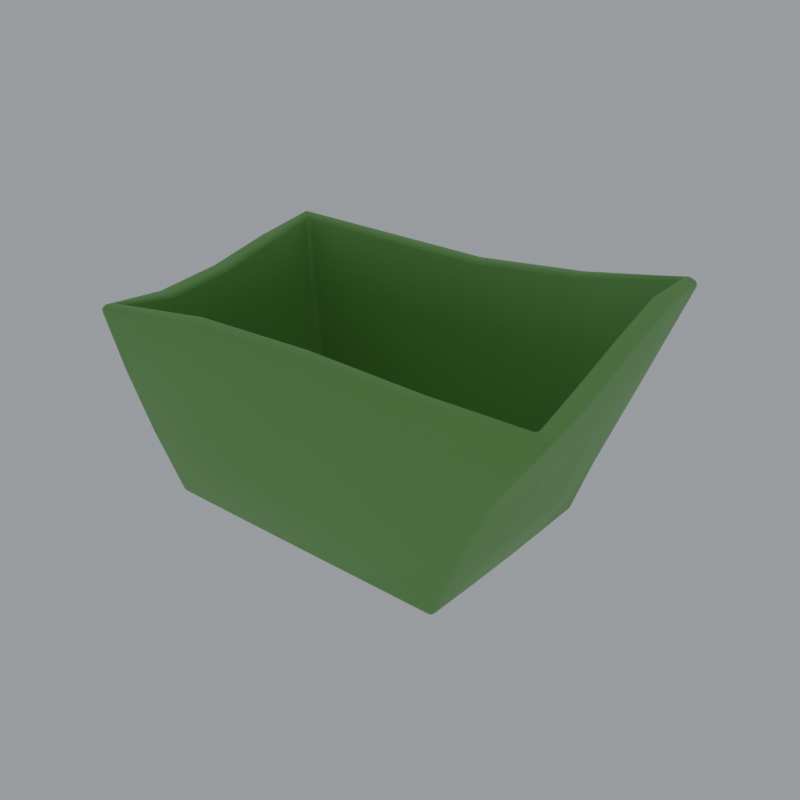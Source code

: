 # Source: StorageCrate.blend  (saved by Blender 5.2.45; exported with 4.5.12 LTS)
import bpy
from mathutils import Matrix  # noqa: F401  (used for matrix-valued properties, if any)

bpy.ops.wm.read_factory_settings(use_empty=True)
scene = bpy.context.scene
scene.name = 'Scene'

# ---- collections
col_export = bpy.data.collections.new('Export'); scene.collection.children.link(col_export)

# ---- materials (node trees are filled in below, after node groups)
mat_body = bpy.data.materials.new('Body')
mat_body.diffuse_color = (0.1626, 0.42, 0.1005, 1.0)

# ---- material node trees
mat_body.use_nodes = True; mat_body.node_tree.nodes.clear()
_N = mat_body.node_tree.nodes; _L = mat_body.node_tree.links
n0 = _N.new('ShaderNodeBsdfPrincipled'); n0.name = 'Principled BSDF'; n0.location = (-200, 100)
n0.inputs[0].default_value = (0.1626, 0.42, 0.1005, 1.0)
n0.inputs[2].default_value = 0.55
n0.inputs[10].default_value = 0.005
n1 = _N.new('ShaderNodeOutputMaterial'); n1.name = 'Material Output'; n1.location = (200, 100)
_L.new(n0.outputs[0], n1.inputs[0])
n1.is_active_output = True

# ---- world
world_previewworld = bpy.data.worlds.new('PreviewWorld'); scene.world = world_previewworld
world_previewworld.use_nodes = True; world_previewworld.node_tree.nodes.clear()
_N = world_previewworld.node_tree.nodes; _L = world_previewworld.node_tree.links
n0 = _N.new('ShaderNodeBackground'); n0.name = 'Background'; n0.location = (-200, 100)
n0.inputs[0].default_value = (0.35, 0.37, 0.4, 1.0)
n1 = _N.new('ShaderNodeOutputWorld'); n1.name = 'World Output'; n1.location = (200, 100)
_L.new(n0.outputs[0], n1.inputs[0])
n1.is_active_output = True

# ---- meshes
me_body = bpy.data.meshes.new('Body')
me_body.from_pydata([(-1.155, -1.814, 0.9667), (0.124, -1.816, 0.9667), (1.398, -1.71, 0.9667), (2.639, -0.7769, 0.9667), (2.681, 0.1072, 0.9667), (2.567, 0.9849, 0.9667), (1.255, 1.814, 0.9667), (-0.02398, 1.816, 0.9667), (-1.298, 1.71, 0.9667), (-2.539, 0.7769, 0.9667), (-2.581, -0.1072, 0.9667), (-2.467, -0.9849, 0.9667), (-1.016, -2.003, 1.933), (0.357, -1.924, 1.933), (1.725, -1.779, 1.933), (3.018, -0.7216, 1.933), (2.989, 0.2276, 1.933), (2.863, 1.169, 1.933), (1.416, 2.003, 1.933), (0.04296, 1.924, 1.933), (-1.325, 1.779, 1.933), (-2.618, 0.7216, 1.933), (-2.589, -0.2276, 1.933), (-2.463, -1.169, 1.933), (-1.152, -1.602, 1.026), (0.1152, -1.602, 1.019), (1.378, -1.495, 1.008), (2.44, -0.7635, 1.059), (2.48, 0.09871, 1.057), (2.366, 0.9543, 1.05), (1.253, 1.602, 1.025), (-0.01461, 1.602, 1.016), (-1.278, 1.494, 1.003), (-2.326, 0.7626, 1.02), (-2.367, -0.09826, 1.017), (-2.254, -0.9527, 1.01), (-1.026, -1.787, 1.976), (0.3391, -1.706, 1.96), (1.698, -1.562, 1.958), (2.817, -0.7243, 2.023), (2.782, 0.207, 2.005), (2.658, 1.133, 2.003), (1.424, 1.786, 1.971), (0.06083, 1.705, 1.953), (-1.297, 1.561, 1.946), (-2.398, 0.7215, 1.938), (-2.37, -0.2088, 1.923), (-2.247, -1.132, 1.925), (-2.11, -1.4, 0.06456), (-2.035, -1.385, 0.0), (-2.044, -1.468, 0.06277), (-2.084, -1.392, 0.01891), (-2.077, -1.43, 0.02575), (-2.039, -1.436, 0.01838), (-2.09, -1.447, 0.0581), (-1.057, -1.473, 0.06113), (-1.05, -1.385, 0.0), (-1.052, -1.438, 0.0179), (0.007836, -1.473, 0.06109), (0.0, -1.385, 0.0), (0.002295, -1.438, 0.01789), (1.073, -1.467, 0.06308), (1.05, -1.385, 0.0), (1.057, -1.436, 0.01848), (2.124, -1.39, 0.06076), (2.052, -1.456, 0.06506), (2.035, -1.385, 0.0), (2.101, -1.436, 0.05686), (2.082, -1.425, 0.02533), (2.043, -1.433, 0.01906), (2.088, -1.387, 0.0178), (2.132, -0.7281, 0.05706), (2.035, -0.725, 0.0), (2.09, -0.7259, 0.01671), (2.134, 0.006209, 0.05599), (2.035, 0.0, 0.0), (2.091, 0.001819, 0.0164), (2.128, 0.7408, 0.05882), (2.035, 0.725, 0.0), (2.089, 0.7296, 0.01723), (2.048, 1.468, 0.06277), (2.116, 1.401, 0.06327), (2.035, 1.385, 0.0), (2.095, 1.446, 0.05636), (2.079, 1.43, 0.02525), (2.086, 1.393, 0.01853), (2.041, 1.436, 0.01838), (1.063, 1.473, 0.06113), (1.05, 1.385, 0.0), (1.054, 1.438, 0.0179), (-0.001516, 1.473, 0.06109), (0.0, 1.385, 0.0), (-0.0004439, 1.438, 0.01789), (-1.066, 1.467, 0.06308), (-1.05, 1.385, 0.0), (-1.055, 1.436, 0.01848), (-2.118, 1.39, 0.06272), (-2.052, 1.456, 0.06506), (-2.035, 1.385, 0.0), (-2.098, 1.436, 0.05907), (-2.08, 1.425, 0.026), (-2.043, 1.433, 0.01906), (-2.086, 1.387, 0.01837), (-2.127, 0.7282, 0.05948), (-2.035, 0.725, 0.0), (-2.089, 0.7259, 0.01742), (-2.129, -0.006485, 0.05848), (-2.035, 0.0, 0.0), (-2.089, -0.0019, 0.01713), (-2.123, -0.7414, 0.06107), (-2.035, -0.725, 0.0), (-2.088, -0.7298, 0.01789), (-2.183, -1.733, 0.9667), (-2.267, -1.663, 0.9667), (-2.235, -1.711, 0.9667), (2.494, -1.472, 0.9667), (2.409, -1.547, 0.9667), (2.464, -1.52, 0.9667), (2.281, 1.734, 0.9667), (2.367, 1.665, 0.9667), (2.334, 1.711, 0.9667), (-2.394, 1.472, 0.9667), (-2.315, 1.546, 0.9667), (-2.366, 1.52, 0.9667), (-2.211, -2.024, 1.933), (-2.291, -1.958, 1.933), (-2.262, -2.005, 1.933), (2.976, -1.531, 1.933), (2.9, -1.607, 1.933), (2.952, -1.58, 1.933), (2.608, 2.024, 1.933), (2.691, 1.96, 1.933), (2.661, 2.005, 1.933), (-2.576, 1.531, 1.933), (-2.507, 1.606, 1.933), (-2.554, 1.58, 1.933), (-2.2, -2.247, 2.826), (-2.125, -2.311, 2.844), (-2.142, -2.26, 2.913), (-2.175, -2.294, 2.831), (-2.167, -2.295, 2.873), (-2.132, -2.305, 2.889), (-2.181, -2.254, 2.878), (-0.7616, -2.152, 2.947), (-0.7516, -2.091, 3.023), (-0.752, -2.138, 2.996), (0.673, -1.981, 2.92), (0.6866, -1.915, 2.992), (0.6856, -1.963, 2.968), (2.105, -1.806, 2.79), (2.124, -1.739, 2.861), (2.122, -1.787, 2.837), (3.526, -1.565, 2.732), (3.501, -1.512, 2.824), (3.405, -1.596, 2.83), (3.457, -1.638, 2.721), (3.533, -1.537, 2.782), (3.508, -1.598, 2.779), (3.456, -1.557, 2.836), (3.433, -1.63, 2.78), (3.503, -1.613, 2.717), (3.423, -0.6444, 2.8), (3.391, -0.6447, 2.887), (3.425, -0.6423, 2.85), (3.309, 0.3463, 2.984), (3.267, 0.3451, 3.068), (3.305, 0.3489, 3.035), (3.189, 1.337, 3.129), (3.145, 1.336, 3.213), (3.183, 1.341, 3.18), (2.991, 2.313, 3.075), (2.938, 2.268, 3.169), (3.041, 2.202, 3.181), (3.072, 2.257, 3.091), (2.963, 2.304, 3.127), (3.037, 2.289, 3.138), (2.991, 2.238, 3.185), (3.073, 2.231, 3.144), (3.042, 2.298, 3.076), (1.631, 2.152, 2.906), (1.65, 2.098, 2.981), (1.643, 2.14, 2.955), (0.1949, 1.981, 2.812), (0.2127, 1.921, 2.882), (0.2048, 1.965, 2.86), (-1.239, 1.806, 2.885), (-1.225, 1.745, 2.953), (-1.232, 1.789, 2.933), (-2.658, 1.564, 2.949), (-2.605, 1.576, 3.023), (-2.6, 1.638, 2.95), (-2.645, 1.568, 2.998), (-2.639, 1.607, 2.99), (-2.603, 1.62, 2.999), (-2.644, 1.613, 2.948), (-2.555, 0.6445, 2.88), (-2.49, 0.6429, 2.943), (-2.534, 0.6418, 2.926), (-2.44, -0.3442, 2.751), (-2.37, -0.3471, 2.807), (-2.415, -0.3489, 2.794), (-2.318, -1.333, 2.725), (-2.25, -1.338, 2.782), (-2.293, -1.34, 2.768), (-2.0, -1.288, 0.2239), (-1.936, -1.354, 0.2214), (-1.926, -1.272, 0.161), (-1.981, -1.334, 0.2174), (-1.968, -1.318, 0.1846), (-1.93, -1.323, 0.1776), (-1.975, -1.279, 0.1787), (-1.048, -1.258, 0.1799), (-1.055, -1.344, 0.2418), (-1.05, -1.31, 0.1981), (-0.002808, -1.258, 0.1799), (0.006058, -1.344, 0.2417), (-0.0001374, -1.31, 0.198), (1.042, -1.252, 0.1756), (1.068, -1.331, 0.2393), (1.05, -1.303, 0.1943), (2.026, -1.268, 0.2215), (1.937, -1.264, 0.1618), (1.956, -1.333, 0.2236), (1.99, -1.265, 0.1788), (1.985, -1.303, 0.1848), (1.946, -1.311, 0.1785), (2.004, -1.314, 0.2167), (1.922, -0.7192, 0.1885), (2.017, -0.7206, 0.2464), (1.977, -0.7189, 0.2055), (1.924, -0.002298, 0.1901), (2.022, 0.004426, 0.2469), (1.98, -0.0002803, 0.2067), (1.919, 0.7142, 0.1867), (2.011, 0.7295, 0.2463), (1.973, 0.7181, 0.2042), (1.948, 1.354, 0.2259), (1.933, 1.272, 0.1654), (2.014, 1.288, 0.2273), (1.94, 1.323, 0.182), (1.978, 1.317, 0.1887), (1.984, 1.279, 0.1829), (1.994, 1.334, 0.2201), (1.048, 1.258, 0.1801), (1.063, 1.344, 0.242), (1.052, 1.31, 0.1982), (0.003028, 1.258, 0.1797), (0.001529, 1.344, 0.2415), (0.002502, 1.31, 0.1978), (-1.042, 1.252, 0.175), (-1.06, 1.331, 0.2387), (-1.047, 1.302, 0.1937), (-2.012, 1.269, 0.2193), (-1.93, 1.264, 0.1579), (-1.949, 1.333, 0.2196), (-1.981, 1.265, 0.1753), (-1.976, 1.304, 0.1815), (-1.939, 1.311, 0.1746), (-1.994, 1.314, 0.2151), (-1.914, 0.7187, 0.1837), (-2.004, 0.7204, 0.2439), (-1.967, 0.7185, 0.2013), (-1.916, 0.002432, 0.1856), (-2.009, -0.004841, 0.2446), (-1.971, 0.0002527, 0.2028), (-1.911, -0.7134, 0.1817), (-1.997, -0.73, 0.2434), (-1.963, -0.7177, 0.1997), (-2.123, -1.504, 1.026), (-2.042, -1.573, 1.028), (-2.093, -1.552, 1.027), (2.269, -1.392, 1.043), (2.353, -1.319, 1.047), (2.324, -1.368, 1.045), (2.237, 1.506, 1.053), (2.153, 1.573, 1.052), (2.206, 1.553, 1.053), (-2.163, 1.393, 1.018), (-2.24, 1.32, 1.019), (-2.213, 1.368, 1.019), (-2.146, -1.791, 1.96), (-2.07, -1.855, 1.964), (-2.119, -1.838, 1.963), (2.756, -1.456, 2.01), (2.829, -1.383, 2.014), (2.808, -1.432, 2.013), (2.561, 1.795, 2.009), (2.482, 1.856, 2.007), (2.534, 1.84, 2.009), (-2.342, 1.457, 1.952), (-2.408, 1.385, 1.951), (-2.389, 1.434, 1.952), (-2.086, -2.055, 2.85), (-2.125, -2.228, 2.918), (-2.02, -2.119, 2.876), (-2.095, -2.152, 2.905), (-2.079, -2.14, 2.9), (-2.073, -2.162, 2.912), (-2.067, -2.102, 2.859), (-0.7581, -2.017, 3.037), (-0.78, -1.936, 2.985), (-0.7671, -1.964, 3.027), (0.6788, -1.838, 3.0), (0.651, -1.764, 2.943), (0.6676, -1.787, 2.987), (2.115, -1.661, 2.869), (2.078, -1.589, 2.812), (2.1, -1.611, 2.855), (3.359, -1.458, 2.832), (3.291, -1.525, 2.816), (3.389, -1.581, 2.833), (3.455, -1.485, 2.849), (3.337, -1.503, 2.814), (3.385, -1.518, 2.853), (3.335, -1.544, 2.848), (3.426, -1.537, 2.851), (3.403, -1.474, 2.859), (3.311, -0.6522, 2.925), (3.225, -0.6619, 2.894), (3.261, -0.6573, 2.928), (3.183, 0.3337, 3.097), (3.103, 0.3186, 3.055), (3.134, 0.3258, 3.093), (3.061, 1.323, 3.24), (2.982, 1.305, 3.196), (3.012, 1.314, 3.235), (2.847, 2.158, 3.146), (2.925, 2.106, 3.165), (3.002, 2.162, 3.199), (2.911, 2.234, 3.179), (2.897, 2.146, 3.148), (2.928, 2.174, 3.194), (2.956, 2.135, 3.201), (2.958, 2.203, 3.2), (2.876, 2.188, 3.183), (1.656, 2.009, 2.995), (1.646, 1.935, 2.938), (1.655, 1.961, 2.982), (0.2217, 1.831, 2.888), (0.2163, 1.762, 2.826), (0.2228, 1.784, 2.871), (-1.214, 1.654, 2.956), (-1.212, 1.588, 2.892), (-1.21, 1.608, 2.938), (-2.484, 1.424, 2.953), (-2.431, 1.494, 2.957), (-2.574, 1.55, 3.024), (-2.473, 1.471, 2.953), (-2.499, 1.491, 2.996), (-2.501, 1.509, 3.005), (-2.519, 1.492, 3.005), (-2.39, 0.6492, 2.938), (-2.335, 0.6574, 2.869), (-2.349, 0.6531, 2.917), (-2.269, -0.3361, 2.793), (-2.224, -0.3208, 2.721), (-2.232, -0.329, 2.769), (-2.146, -1.322, 2.77), (-2.103, -1.3, 2.698), (-2.11, -1.312, 2.746)], [], [(0, 1, 13, 12), (1, 2, 14, 13), (3, 4, 16, 15), (4, 5, 17, 16), (6, 7, 19, 18), (7, 8, 20, 19), (9, 10, 22, 21), (10, 11, 23, 22), (24, 36, 37, 25), (25, 37, 38, 26), (27, 39, 40, 28), (28, 40, 41, 29), (30, 42, 43, 31), (31, 43, 44, 32), (33, 45, 46, 34), (34, 46, 47, 35), (48, 51, 52, 54), (49, 53, 52, 51), (50, 54, 52, 53), (64, 67, 68, 70), (65, 69, 68, 67), (66, 70, 68, 69), (80, 83, 84, 86), (81, 85, 84, 83), (82, 86, 84, 85), (96, 99, 100, 102), (97, 101, 100, 99), (98, 102, 100, 101), (136, 139, 140, 142), (137, 141, 140, 139), (138, 142, 140, 141), (152, 156, 157, 160), (153, 158, 157, 156), (154, 159, 157, 158), (155, 160, 157, 159), (170, 174, 175, 178), (171, 176, 175, 174), (172, 177, 175, 176), (173, 178, 175, 177), (188, 191, 192, 194), (189, 193, 192, 191), (190, 194, 192, 193), (204, 207, 208, 210), (205, 209, 208, 207), (206, 210, 208, 209), (220, 223, 224, 226), (221, 225, 224, 223), (222, 226, 224, 225), (236, 239, 240, 242), (237, 241, 240, 239), (238, 242, 240, 241), (252, 255, 256, 258), (253, 257, 256, 255), (254, 258, 256, 257), (292, 295, 296, 298), (293, 297, 296, 295), (294, 298, 296, 297), (308, 312, 313, 316), (309, 314, 313, 312), (310, 315, 313, 314), (311, 316, 313, 315), (326, 330, 331, 334), (327, 332, 331, 330), (328, 333, 331, 332), (329, 334, 331, 333), (344, 347, 348, 350), (345, 349, 348, 347), (346, 350, 348, 349), (48, 109, 111, 51), (51, 111, 110, 49), (109, 106, 108, 111), (111, 108, 107, 110), (106, 103, 105, 108), (108, 105, 104, 107), (103, 96, 102, 105), (105, 102, 98, 104), (97, 93, 95, 101), (101, 95, 94, 98), (93, 90, 92, 95), (95, 92, 91, 94), (90, 87, 89, 92), (92, 89, 88, 91), (87, 80, 86, 89), (89, 86, 82, 88), (81, 77, 79, 85), (85, 79, 78, 82), (77, 74, 76, 79), (79, 76, 75, 78), (74, 71, 73, 76), (76, 73, 72, 75), (71, 64, 70, 73), (73, 70, 66, 72), (65, 61, 63, 69), (69, 63, 62, 66), (61, 58, 60, 63), (63, 60, 59, 62), (58, 55, 57, 60), (60, 57, 56, 59), (55, 50, 53, 57), (57, 53, 49, 56), (113, 48, 54, 114), (114, 54, 50, 112), (64, 115, 117, 67), (67, 117, 116, 65), (80, 118, 120, 83), (83, 120, 119, 81), (96, 121, 123, 99), (99, 123, 122, 97), (125, 113, 114, 126), (126, 114, 112, 124), (115, 127, 129, 117), (117, 129, 128, 116), (118, 130, 132, 120), (120, 132, 131, 119), (121, 133, 135, 123), (123, 135, 134, 122), (136, 125, 126, 139), (139, 126, 124, 137), (144, 138, 141, 145), (145, 141, 137, 143), (147, 144, 145, 148), (148, 145, 143, 146), (150, 147, 148, 151), (151, 148, 146, 149), (127, 152, 160, 129), (129, 160, 155, 128), (154, 150, 151, 159), (159, 151, 149, 155), (162, 153, 156, 163), (163, 156, 152, 161), (165, 162, 163, 166), (166, 163, 161, 164), (168, 165, 166, 169), (169, 166, 164, 167), (130, 170, 178, 132), (132, 178, 173, 131), (172, 168, 169, 177), (177, 169, 167, 173), (180, 171, 174, 181), (181, 174, 170, 179), (183, 180, 181, 184), (184, 181, 179, 182), (186, 183, 184, 187), (187, 184, 182, 185), (133, 188, 194, 135), (135, 194, 190, 134), (189, 186, 187, 193), (193, 187, 185, 190), (196, 189, 191, 197), (197, 191, 188, 195), (199, 196, 197, 200), (200, 197, 195, 198), (202, 199, 200, 203), (203, 200, 198, 201), (138, 202, 203, 142), (142, 203, 201, 136), (206, 265, 267, 210), (210, 267, 266, 204), (265, 262, 264, 267), (267, 264, 263, 266), (262, 259, 261, 264), (264, 261, 260, 263), (259, 253, 255, 261), (261, 255, 252, 260), (253, 249, 251, 257), (257, 251, 250, 254), (249, 246, 248, 251), (251, 248, 247, 250), (246, 243, 245, 248), (248, 245, 244, 247), (243, 237, 239, 245), (245, 239, 236, 244), (237, 233, 235, 241), (241, 235, 234, 238), (233, 230, 232, 235), (235, 232, 231, 234), (230, 227, 229, 232), (232, 229, 228, 231), (227, 221, 223, 229), (229, 223, 220, 228), (221, 217, 219, 225), (225, 219, 218, 222), (217, 214, 216, 219), (219, 216, 215, 218), (214, 211, 213, 216), (216, 213, 212, 215), (211, 206, 209, 213), (213, 209, 205, 212), (269, 205, 207, 270), (270, 207, 204, 268), (222, 271, 273, 226), (226, 273, 272, 220), (238, 274, 276, 242), (242, 276, 275, 236), (254, 277, 279, 258), (258, 279, 278, 252), (281, 269, 270, 282), (282, 270, 268, 280), (271, 283, 285, 273), (273, 285, 284, 272), (274, 286, 288, 276), (276, 288, 287, 275), (277, 289, 291, 279), (279, 291, 290, 278), (294, 281, 282, 298), (298, 282, 280, 292), (300, 294, 297, 301), (301, 297, 293, 299), (303, 300, 301, 304), (304, 301, 299, 302), (306, 303, 304, 307), (307, 304, 302, 305), (283, 309, 312, 285), (285, 312, 308, 284), (309, 306, 307, 314), (314, 307, 305, 310), (318, 308, 316, 319), (319, 316, 311, 317), (321, 318, 319, 322), (322, 319, 317, 320), (324, 321, 322, 325), (325, 322, 320, 323), (286, 327, 330, 288), (288, 330, 326, 287), (327, 324, 325, 332), (332, 325, 323, 328), (336, 326, 334, 337), (337, 334, 329, 335), (339, 336, 337, 340), (340, 337, 335, 338), (342, 339, 340, 343), (343, 340, 338, 341), (289, 345, 347, 291), (291, 347, 344, 290), (345, 342, 343, 349), (349, 343, 341, 346), (352, 344, 350, 353), (353, 350, 346, 351), (355, 352, 353, 356), (356, 353, 351, 354), (358, 355, 356, 359), (359, 356, 354, 357), (292, 358, 359, 295), (295, 359, 357, 293), (153, 311, 315, 158), (158, 315, 310, 154), (171, 329, 333, 176), (176, 333, 328, 172), (109, 48, 113, 11), (110, 107, 104, 98, 94, 91, 88, 82, 78, 75, 72, 66, 62, 59, 56, 49), (50, 55, 0, 112), (55, 58, 1, 0), (58, 61, 2, 1), (61, 65, 116, 2), (64, 71, 3, 115), (71, 74, 4, 3), (74, 77, 5, 4), (77, 81, 119, 5), (80, 87, 6, 118), (87, 90, 7, 6), (90, 93, 8, 7), (93, 97, 122, 8), (96, 103, 9, 121), (103, 106, 10, 9), (106, 109, 11, 10), (11, 113, 125, 23), (112, 0, 12, 124), (115, 3, 15, 127), (2, 116, 128, 14), (118, 6, 18, 130), (5, 119, 131, 17), (121, 9, 21, 133), (8, 122, 134, 20), (23, 125, 136, 201), (124, 12, 143, 137), (127, 15, 161, 152), (14, 128, 155, 149), (130, 18, 179, 170), (17, 131, 173, 167), (133, 21, 195, 188), (20, 134, 190, 185), (202, 138, 293, 357), (138, 144, 299, 293), (12, 13, 146, 143), (144, 147, 302, 299), (13, 14, 149, 146), (147, 150, 305, 302), (150, 154, 310, 305), (153, 162, 317, 311), (15, 16, 164, 161), (162, 165, 320, 317), (16, 17, 167, 164), (165, 168, 323, 320), (168, 172, 328, 323), (171, 180, 335, 329), (18, 19, 182, 179), (180, 183, 338, 335), (19, 20, 185, 182), (183, 186, 341, 338), (186, 189, 346, 341), (189, 196, 351, 346), (21, 22, 198, 195), (196, 199, 354, 351), (22, 23, 201, 198), (199, 202, 357, 354), (266, 35, 268, 204), (265, 206, 211, 214, 217, 221, 227, 230, 233, 237, 243, 246, 249, 253, 259, 262), (205, 269, 24, 212), (212, 24, 25, 215), (215, 25, 26, 218), (218, 26, 271, 222), (220, 272, 27, 228), (228, 27, 28, 231), (231, 28, 29, 234), (234, 29, 274, 238), (236, 275, 30, 244), (244, 30, 31, 247), (247, 31, 32, 250), (250, 32, 277, 254), (252, 278, 33, 260), (260, 33, 34, 263), (263, 34, 35, 266), (35, 47, 280, 268), (269, 281, 36, 24), (272, 284, 39, 27), (26, 38, 283, 271), (275, 287, 42, 30), (29, 41, 286, 274), (278, 290, 45, 33), (32, 44, 289, 277), (47, 358, 292, 280), (281, 294, 300, 36), (284, 308, 318, 39), (38, 306, 309, 283), (287, 326, 336, 42), (41, 324, 327, 286), (290, 344, 352, 45), (44, 342, 345, 289), (36, 300, 303, 37), (37, 303, 306, 38), (39, 318, 321, 40), (40, 321, 324, 41), (42, 336, 339, 43), (43, 339, 342, 44), (45, 352, 355, 46), (46, 355, 358, 47)])
me_body.polygons.foreach_set('use_smooth', [True] * 346)
me_body.materials.append(mat_body)
me_body.update()

# ---- objects
ob_body = bpy.data.objects.new('Body', me_body)

# ---- transforms, parenting, visibility, modifiers, constraints
ob_body.location = (0.0, 0.0, 0.0)

# ---- collection membership
col_export.objects.link(ob_body)

# ---- scene / render settings (as saved in the file)
scene.frame_start = 1; scene.frame_end = 250; scene.frame_set(1)
scene.render.engine = 'CYCLES'
scene.render.resolution_x = 768
scene.render.resolution_y = 768
scene.render.bake_bias = 0.0
scene.render.bake_samples = 0
scene.render.compositor_device = 'GPU'
scene.cycles.samples = 32
scene.eevee.use_volume_custom_range = False
scene.eevee.fast_gi_thickness_near = 0.1
scene.eevee.fast_gi_thickness_far = 0.0
scene.eevee.ray_tracing_options.screen_trace_thickness = 0.1
bpy.context.view_layer.update()

# ---- added for rendering (the .blend has no active camera): camera
cam_auto = bpy.data.cameras.new('AutoCamera')
cam_auto.lens = 50.0
cam_auto.sensor_width = 36.0
cam_auto.clip_end = 1000.0
ob_auto_camera = bpy.data.objects.new('AutoCamera', cam_auto)
scene.collection.objects.link(ob_auto_camera)
ob_auto_camera.location = (8.18953, -9.30149, 7.82164)
ob_auto_camera.rotation_euler = (1.09748, -7.21219e-08, 0.694738)
scene.camera = ob_auto_camera
bpy.context.view_layer.update()
